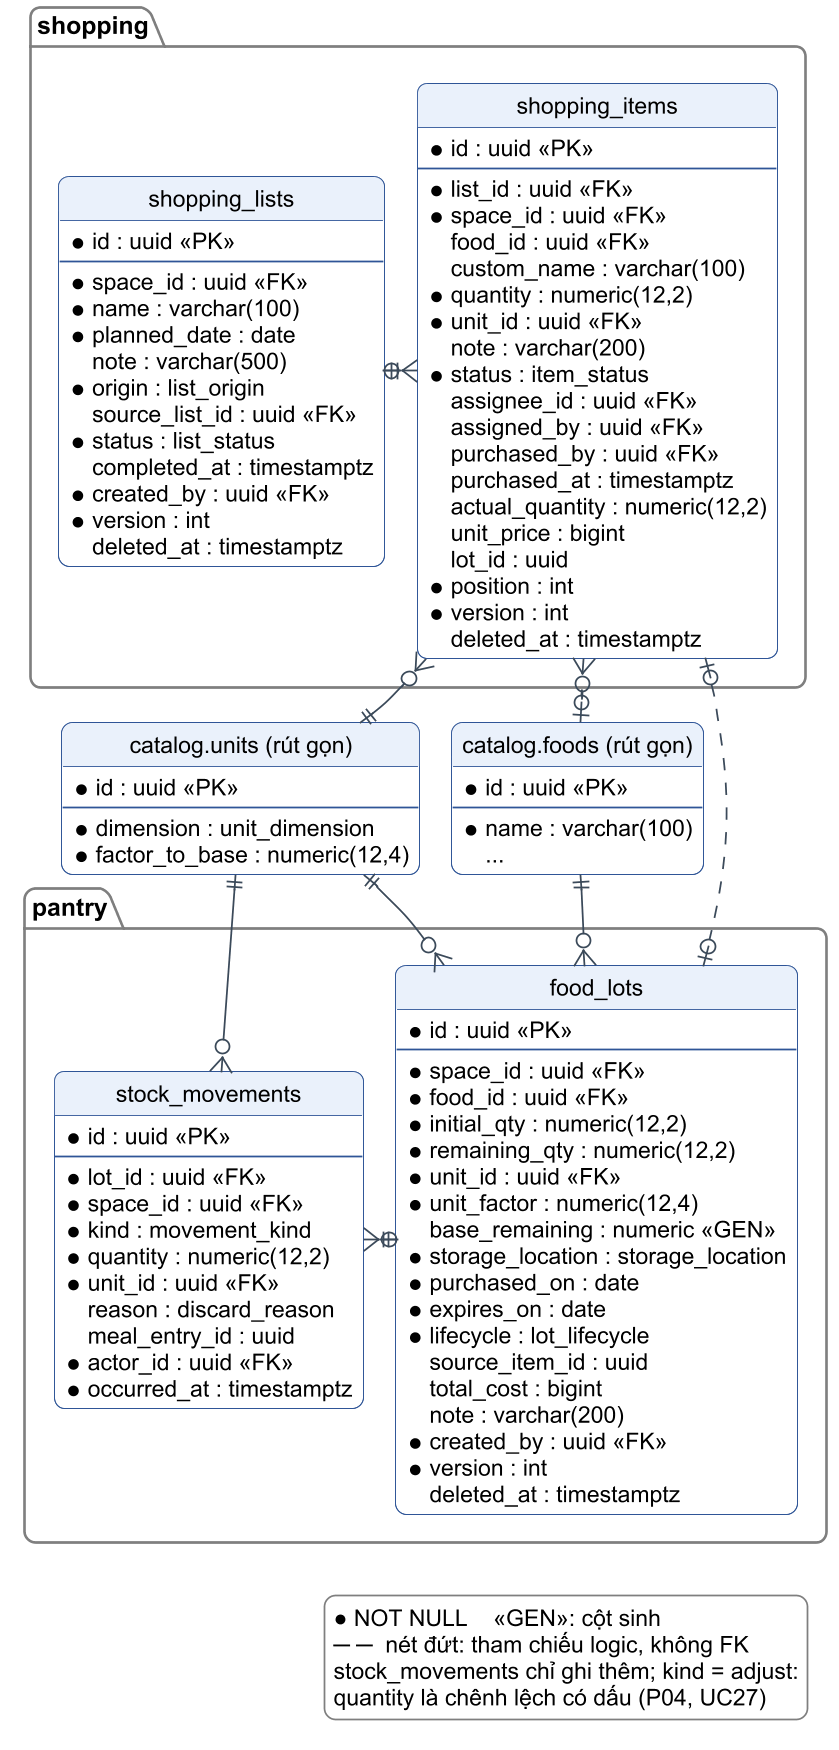

The diagram above was rendered by PlantUML. Its source (embedded in the PNG):
@startuml c3-22-erd-mua-sam-tu-lanh
!include _style-c3.iuml
hide circle
hide methods
hide stereotype
skinparam linetype ortho
skinparam nodesep 60
skinparam ranksep 70

package "shopping" as psh {
  entity "shopping_lists" as sl {
    * id : uuid <<PK>>
    --
    * space_id : uuid <<FK>>
    * name : varchar(100)
    * planned_date : date
    note : varchar(500)
    * origin : list_origin
    source_list_id : uuid <<FK>>
    * status : list_status
    completed_at : timestamptz
    * created_by : uuid <<FK>>
    * version : int
    deleted_at : timestamptz
  }
  entity "shopping_items" as si {
    * id : uuid <<PK>>
    --
    * list_id : uuid <<FK>>
    * space_id : uuid <<FK>>
    food_id : uuid <<FK>>
    custom_name : varchar(100)
    * quantity : numeric(12,2)
    * unit_id : uuid <<FK>>
    note : varchar(200)
    * status : item_status
    assignee_id : uuid <<FK>>
    assigned_by : uuid <<FK>>
    purchased_by : uuid <<FK>>
    purchased_at : timestamptz
    actual_quantity : numeric(12,2)
    unit_price : bigint
    lot_id : uuid
    * position : int
    * version : int
    deleted_at : timestamptz
  }
}

entity "catalog.units (rút gọn)" as un {
  * id : uuid <<PK>>
  --
  * dimension : unit_dimension
  * factor_to_base : numeric(12,4)
}
entity "catalog.foods (rút gọn)" as fd {
  * id : uuid <<PK>>
  --
  * name : varchar(100)
  ...
}

package "pantry" as ppt {
  entity "stock_movements" as sm {
    * id : uuid <<PK>>
    --
    * lot_id : uuid <<FK>>
    * space_id : uuid <<FK>>
    * kind : movement_kind
    * quantity : numeric(12,2)
    * unit_id : uuid <<FK>>
    reason : discard_reason
    meal_entry_id : uuid
    * actor_id : uuid <<FK>>
    * occurred_at : timestamptz
  }
  entity "food_lots" as fl {
    * id : uuid <<PK>>
    --
    * space_id : uuid <<FK>>
    * food_id : uuid <<FK>>
    * initial_qty : numeric(12,2)
    * remaining_qty : numeric(12,2)
    * unit_id : uuid <<FK>>
    * unit_factor : numeric(12,4)
    base_remaining : numeric <<GEN>>
    * storage_location : storage_location
    * purchased_on : date
    * expires_on : date
    * lifecycle : lot_lifecycle
    source_item_id : uuid
    total_cost : bigint
    note : varchar(200)
    * created_by : uuid <<FK>>
    * version : int
    deleted_at : timestamptz
  }
}

legend bottom right
  ● NOT NULL    «GEN»: cột sinh
  ─ ─  nét đứt: tham chiếu logic, không FK
  stock_movements chỉ ghi thêm; kind = adjust:
  quantity là chênh lệch có dấu (P04, UC27)
endlegend

sl ||-right-o{ si
si }o-down-|| un
si }o-down-o| fd
si |o.down.o| fl
sm }o-right-|| fl
fl }o-up-|| un
fl }o-up-|| fd
sm }o-up-|| un
sl -[hidden]down- un
un -[hidden]right- fd
@enduml